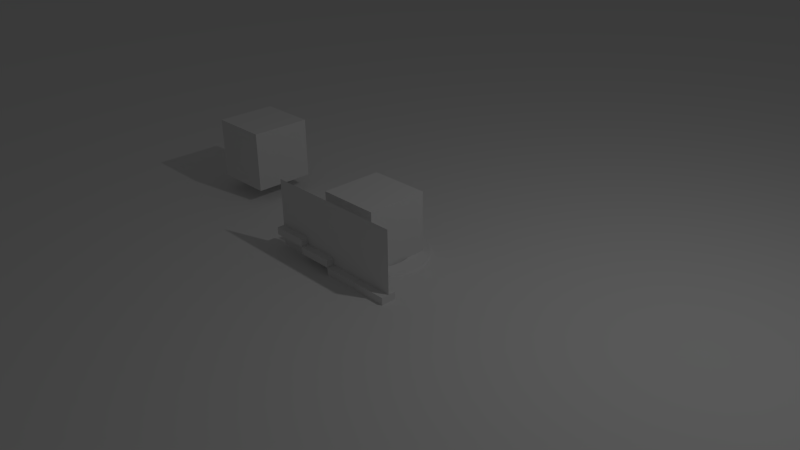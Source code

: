 # Source: Unidos2015_03.blend  (saved by Blender 2.71.0; exported with 4.5.12 LTS)
import bpy
from mathutils import Matrix  # noqa: F401  (used for matrix-valued properties, if any)

bpy.ops.wm.read_factory_settings(use_empty=True)
scene = bpy.context.scene
scene.name = 'cena1'

# ---- collections
col_collection_1 = bpy.data.collections.new('Collection 1'); scene.collection.children.link(col_collection_1)
col_collection_2 = bpy.data.collections.new('Collection 2'); scene.collection.children.link(col_collection_2)
col_collection_2.hide_render = True
col_collection_2.hide_viewport = True

# ---- materials (node trees are filled in below, after node groups)
mat_material = bpy.data.materials.new('Material')
mat_material.alpha_threshold = 0.0
mat_material.use_transparent_shadow = False
mat_material.roughness = 0.5
mat_material.line_color = (0.0, 0.0, 0.0, 1.0)

# ---- material node trees

# ---- world
world_world = bpy.data.worlds.new('World'); scene.world = world_world
world_world.color = (0.05088, 0.05088, 0.05088)
world_world.use_sun_shadow = False
world_world.sun_shadow_jitter_overblur = 0.0
world_world.cycles.sampling_method = 'MANUAL'
world_world.cycles.sample_map_resolution = 256

# ---- cameras
cam_camera = bpy.data.cameras.new('Camera')
cam_camera.clip_end = 100.0
cam_camera.lens = 35.0
cam_camera.sensor_width = 32.0
cam_camera.sensor_height = 18.0
cam_camera.ortho_scale = 7.314
cam_camera.dof.focus_distance = 0.0
cam_camera.dof.aperture_fstop = 128.0

# ---- lights
light_lamp = bpy.data.lights.new('Lamp', 'POINT')
light_lamp.transmission_factor = 0.0
light_lamp.cutoff_distance = 30.0
light_lamp.energy = 100.0
light_lamp.shadow_buffer_clip_start = 1.001
light_lamp.shadow_soft_size = 0.1
light_lamp.shadow_maximum_resolution = 0.006
light_lamp.use_absolute_resolution = True
light_lamp.cycles.use_multiple_importance_sampling = False

# ---- meshes
me_torus = bpy.data.meshes.new('Torus')
me_torus.from_pydata([(0.862, 2.002e-08, 9.549e-05), (0.8389, 2.002e-08, 0.0256), (0.7758, 2.002e-08, 0.02586), (0.6896, 2.002e-08, 0.0266), (0.6034, 2.002e-08, 0.02586), (0.5403, 2.002e-08, 0.0256), (0.5172, 2.002e-08, 9.549e-05), (0.5403, 2.002e-08, -0.02505), (0.6034, 2.002e-08, -0.02531), (0.6896, 2.002e-08, -0.02529), (0.7758, 2.002e-08, -0.02531), (0.8389, 2.002e-08, -0.02505), (0.8546, 0.1125, 9.549e-05), (0.8317, 0.1095, 0.0256), (0.7692, 0.1013, 0.02586), (0.6837, 0.09001, 0.0266), (0.5982, 0.07876, 0.02586), (0.5357, 0.07052, 0.0256), (0.5128, 0.06751, 9.549e-05), (0.5357, 0.07052, -0.02505), (0.5982, 0.07876, -0.02531), (0.6837, 0.09001, -0.02529), (0.7692, 0.1013, -0.02531), (0.8317, 0.1095, -0.02505), (0.8326, 0.2231, 9.549e-05), (0.8103, 0.2171, 0.0256), (0.7494, 0.2008, 0.02586), (0.6661, 0.1785, 0.0266), (0.5828, 0.1562, 0.02586), (0.5219, 0.1398, 0.0256), (0.4996, 0.1339, 9.549e-05), (0.5219, 0.1398, -0.02505), (0.5828, 0.1562, -0.02531), (0.6661, 0.1785, -0.02529), (0.7494, 0.2008, -0.02531), (0.8103, 0.2171, -0.02505), (0.7964, 0.3299, 9.549e-05), (0.775, 0.321, 0.0256), (0.7167, 0.2969, 0.02586), (0.6371, 0.2639, 0.0266), (0.5575, 0.2309, 0.02586), (0.4992, 0.2068, 0.0256), (0.4778, 0.1979, 9.549e-05), (0.4992, 0.2068, -0.02505), (0.5575, 0.2309, -0.02531), (0.6371, 0.2639, -0.02529), (0.7167, 0.2969, -0.02531), (0.775, 0.321, -0.02505), (0.7465, 0.431, 9.549e-05), (0.7265, 0.4194, 0.0256), (0.6719, 0.3879, 0.02586), (0.5972, 0.3448, 0.0266), (0.5226, 0.3017, 0.02586), (0.4679, 0.2701, 0.0256), (0.4479, 0.2586, 9.549e-05), (0.4679, 0.2701, -0.02505), (0.5226, 0.3017, -0.02531), (0.5972, 0.3448, -0.02529), (0.6719, 0.3879, -0.02531), (0.7265, 0.4194, -0.02505), (0.6839, 0.5247, 9.549e-05), (0.6655, 0.5107, 0.0256), (0.6155, 0.4723, 0.02586), (0.5471, 0.4198, 0.0266), (0.4787, 0.3673, 0.02586), (0.4286, 0.3289, 0.0256), (0.4103, 0.3148, 9.549e-05), (0.4286, 0.3289, -0.02505), (0.4787, 0.3673, -0.02531), (0.5471, 0.4198, -0.02529), (0.6155, 0.4723, -0.02531), (0.6655, 0.5107, -0.02505), (0.6095, 0.6095, 9.549e-05), (0.5932, 0.5932, 0.0256), (0.5486, 0.5486, 0.02586), (0.4876, 0.4876, 0.0266), (0.4267, 0.4267, 0.02586), (0.382, 0.382, 0.0256), (0.3657, 0.3657, 9.549e-05), (0.382, 0.382, -0.02505), (0.4267, 0.4267, -0.02531), (0.4876, 0.4876, -0.02529), (0.5486, 0.5486, -0.02531), (0.5932, 0.5932, -0.02505), (0.5247, 0.6839, 9.549e-05), (0.5107, 0.6655, 0.0256), (0.4723, 0.6155, 0.02586), (0.4198, 0.5471, 0.0266), (0.3673, 0.4787, 0.02586), (0.3289, 0.4286, 0.0256), (0.3148, 0.4103, 9.549e-05), (0.3289, 0.4286, -0.02505), (0.3673, 0.4787, -0.02531), (0.4198, 0.5471, -0.02529), (0.4723, 0.6155, -0.02531), (0.5107, 0.6655, -0.02505), (0.431, 0.7465, 9.549e-05), (0.4194, 0.7265, 0.0256), (0.3879, 0.6719, 0.02586), (0.3448, 0.5972, 0.0266), (0.3017, 0.5226, 0.02586), (0.2701, 0.4679, 0.0256), (0.2586, 0.4479, 9.549e-05), (0.2701, 0.4679, -0.02505), (0.3017, 0.5226, -0.02531), (0.3448, 0.5972, -0.02529), (0.3879, 0.6719, -0.02531), (0.4194, 0.7265, -0.02505), (0.3299, 0.7964, 9.549e-05), (0.321, 0.775, 0.0256), (0.2969, 0.7167, 0.02586), (0.2639, 0.6371, 0.0266), (0.2309, 0.5575, 0.02586), (0.2068, 0.4992, 0.0256), (0.1979, 0.4778, 9.549e-05), (0.2068, 0.4992, -0.02505), (0.2309, 0.5575, -0.02531), (0.2639, 0.6371, -0.02529), (0.2969, 0.7167, -0.02531), (0.321, 0.775, -0.02505), (0.2231, 0.8326, 9.549e-05), (0.2171, 0.8103, 0.0256), (0.2008, 0.7494, 0.02586), (0.1785, 0.6661, 0.0266), (0.1562, 0.5828, 0.02586), (0.1398, 0.5219, 0.0256), (0.1339, 0.4996, 9.549e-05), (0.1398, 0.5219, -0.02505), (0.1562, 0.5828, -0.02531), (0.1785, 0.6661, -0.02529), (0.2008, 0.7494, -0.02531), (0.2171, 0.8103, -0.02505), (0.1125, 0.8546, 9.549e-05), (0.1095, 0.8317, 0.0256), (0.1013, 0.7692, 0.02586), (0.09001, 0.6837, 0.0266), (0.07876, 0.5982, 0.02586), (0.07052, 0.5357, 0.0256), (0.06751, 0.5128, 9.549e-05), (0.07052, 0.5357, -0.02505), (0.07876, 0.5982, -0.02531), (0.09001, 0.6837, -0.02529), (0.1013, 0.7692, -0.02531), (0.1095, 0.8317, -0.02505), (3.815e-08, 0.862, 9.549e-05), (7.925e-08, 0.8389, 0.0256), (7.925e-08, 0.7758, 0.02586), (5.87e-08, 0.6896, 0.0266), (5.87e-08, 0.6034, 0.02586), (3.815e-08, 0.5403, 0.0256), (5.87e-08, 0.5172, 9.549e-05), (3.815e-08, 0.5403, -0.02505), (5.87e-08, 0.6034, -0.02531), (5.87e-08, 0.6896, -0.02529), (7.925e-08, 0.7758, -0.02531), (7.925e-08, 0.8389, -0.02505), (-0.1125, 0.8546, 9.549e-05), (-0.1095, 0.8317, 0.0256), (-0.1013, 0.7692, 0.02586), (-0.09001, 0.6837, 0.0266), (-0.07876, 0.5982, 0.02586), (-0.07052, 0.5357, 0.0256), (-0.06751, 0.5128, 9.549e-05), (-0.07052, 0.5357, -0.02505), (-0.07876, 0.5982, -0.02531), (-0.09001, 0.6837, -0.02529), (-0.1013, 0.7692, -0.02531), (-0.1095, 0.8317, -0.02505), (-0.2231, 0.8326, 9.549e-05), (-0.2171, 0.8103, 0.0256), (-0.2008, 0.7494, 0.02586), (-0.1785, 0.6661, 0.0266), (-0.1562, 0.5828, 0.02586), (-0.1398, 0.5219, 0.0256), (-0.1339, 0.4996, 9.549e-05), (-0.1398, 0.5219, -0.02505), (-0.1562, 0.5828, -0.02531), (-0.1785, 0.6661, -0.02529), (-0.2008, 0.7494, -0.02531), (-0.2171, 0.8103, -0.02505), (-0.3299, 0.7964, 9.549e-05), (-0.321, 0.775, 0.0256), (-0.2969, 0.7167, 0.02586), (-0.2639, 0.6371, 0.0266), (-0.2309, 0.5575, 0.02586), (-0.2068, 0.4992, 0.0256), (-0.1979, 0.4778, 9.549e-05), (-0.2068, 0.4992, -0.02505), (-0.2309, 0.5575, -0.02531), (-0.2639, 0.6371, -0.02529), (-0.2969, 0.7167, -0.02531), (-0.321, 0.775, -0.02505), (-0.431, 0.7465, 9.549e-05), (-0.4194, 0.7265, 0.0256), (-0.3879, 0.6719, 0.02586), (-0.3448, 0.5972, 0.0266), (-0.3017, 0.5226, 0.02586), (-0.2701, 0.4679, 0.0256), (-0.2586, 0.4479, 9.549e-05), (-0.2701, 0.4679, -0.02505), (-0.3017, 0.5226, -0.02531), (-0.3448, 0.5972, -0.02529), (-0.3879, 0.6719, -0.02531), (-0.4194, 0.7265, -0.02505), (-0.5247, 0.6839, 9.549e-05), (-0.5107, 0.6655, 0.0256), (-0.4723, 0.6155, 0.02586), (-0.4198, 0.5471, 0.0266), (-0.3673, 0.4787, 0.02586), (-0.3289, 0.4286, 0.0256), (-0.3148, 0.4103, 9.549e-05), (-0.3289, 0.4286, -0.02505), (-0.3673, 0.4787, -0.02531), (-0.4198, 0.5471, -0.02529), (-0.4723, 0.6155, -0.02531), (-0.5107, 0.6655, -0.02505), (-0.6095, 0.6095, 9.549e-05), (-0.5932, 0.5932, 0.0256), (-0.5486, 0.5486, 0.02586), (-0.4876, 0.4876, 0.0266), (-0.4267, 0.4267, 0.02586), (-0.382, 0.382, 0.0256), (-0.3657, 0.3657, 9.549e-05), (-0.382, 0.382, -0.02505), (-0.4267, 0.4267, -0.02531), (-0.4876, 0.4876, -0.02529), (-0.5486, 0.5486, -0.02531), (-0.5932, 0.5932, -0.02505), (-0.6839, 0.5247, 9.549e-05), (-0.6655, 0.5107, 0.0256), (-0.6155, 0.4723, 0.02586), (-0.5471, 0.4198, 0.0266), (-0.4787, 0.3673, 0.02586), (-0.4286, 0.3289, 0.0256), (-0.4103, 0.3148, 9.549e-05), (-0.4286, 0.3289, -0.02505), (-0.4787, 0.3673, -0.02531), (-0.5471, 0.4198, -0.02529), (-0.6155, 0.4723, -0.02531), (-0.6655, 0.5107, -0.02505), (-0.7465, 0.431, 9.549e-05), (-0.7265, 0.4194, 0.0256), (-0.6719, 0.3879, 0.02586), (-0.5972, 0.3448, 0.0266), (-0.5226, 0.3017, 0.02586), (-0.4679, 0.2701, 0.0256), (-0.4479, 0.2586, 9.549e-05), (-0.4679, 0.2701, -0.02505), (-0.5226, 0.3017, -0.02531), (-0.5972, 0.3448, -0.02529), (-0.6719, 0.3879, -0.02531), (-0.7265, 0.4194, -0.02505), (-0.7964, 0.3299, 9.549e-05), (-0.775, 0.321, 0.0256), (-0.7167, 0.2969, 0.02586), (-0.6371, 0.2639, 0.0266), (-0.5575, 0.2309, 0.02586), (-0.4992, 0.2068, 0.0256), (-0.4778, 0.1979, 9.549e-05), (-0.4992, 0.2068, -0.02505), (-0.5575, 0.2309, -0.02531), (-0.6371, 0.2639, -0.02529), (-0.7167, 0.2969, -0.02531), (-0.775, 0.321, -0.02505), (-0.8326, 0.2231, 9.549e-05), (-0.8103, 0.2171, 0.0256), (-0.7494, 0.2008, 0.02586), (-0.6661, 0.1785, 0.0266), (-0.5828, 0.1562, 0.02586), (-0.5219, 0.1398, 0.0256), (-0.4996, 0.1339, 9.549e-05), (-0.5219, 0.1398, -0.02505), (-0.5828, 0.1562, -0.02531), (-0.6661, 0.1785, -0.02529), (-0.7494, 0.2008, -0.02531), (-0.8103, 0.2171, -0.02505), (-0.8546, 0.1125, 9.549e-05), (-0.8317, 0.1095, 0.0256), (-0.7692, 0.1013, 0.02586), (-0.6837, 0.09001, 0.0266), (-0.5982, 0.07876, 0.02586), (-0.5357, 0.07052, 0.0256), (-0.5128, 0.06751, 9.549e-05), (-0.5357, 0.07052, -0.02505), (-0.5982, 0.07876, -0.02531), (-0.6837, 0.09001, -0.02529), (-0.7692, 0.1013, -0.02531), (-0.8317, 0.1095, -0.02505), (-0.862, 9.538e-08, 9.549e-05), (-0.8389, 9.336e-08, 0.0256), (-0.7758, 8.784e-08, 0.02586), (-0.6896, 8.031e-08, 0.0266), (-0.6034, 7.277e-08, 0.02586), (-0.5403, 6.725e-08, 0.0256), (-0.5172, 6.523e-08, 9.549e-05), (-0.5403, 6.725e-08, -0.02505), (-0.6034, 7.277e-08, -0.02531), (-0.6896, 8.031e-08, -0.02529), (-0.7758, 8.784e-08, -0.02531), (-0.8389, 9.336e-08, -0.02505), (-0.8546, -0.1125, 9.549e-05), (-0.8317, -0.1095, 0.0256), (-0.7692, -0.1013, 0.02586), (-0.6837, -0.09001, 0.0266), (-0.5982, -0.07876, 0.02586), (-0.5357, -0.07052, 0.0256), (-0.5128, -0.06751, 9.549e-05), (-0.5357, -0.07052, -0.02505), (-0.5982, -0.07876, -0.02531), (-0.6837, -0.09001, -0.02529), (-0.7692, -0.1013, -0.02531), (-0.8317, -0.1095, -0.02505), (-0.8326, -0.2231, 9.549e-05), (-0.8103, -0.2171, 0.0256), (-0.7494, -0.2008, 0.02586), (-0.6661, -0.1785, 0.0266), (-0.5828, -0.1562, 0.02586), (-0.5219, -0.1398, 0.0256), (-0.4996, -0.1339, 9.549e-05), (-0.5219, -0.1398, -0.02505), (-0.5828, -0.1562, -0.02531), (-0.6661, -0.1785, -0.02529), (-0.7494, -0.2008, -0.02531), (-0.8103, -0.2171, -0.02505), (-0.7964, -0.3299, 9.549e-05), (-0.775, -0.321, 0.0256), (-0.7167, -0.2969, 0.02586), (-0.6371, -0.2639, 0.0266), (-0.5575, -0.2309, 0.02586), (-0.4992, -0.2068, 0.0256), (-0.4778, -0.1979, 9.549e-05), (-0.4992, -0.2068, -0.02505), (-0.5575, -0.2309, -0.02531), (-0.6371, -0.2639, -0.02529), (-0.7167, -0.2969, -0.02531), (-0.775, -0.321, -0.02505), (-0.7465, -0.431, 9.549e-05), (-0.7265, -0.4194, 0.0256), (-0.6719, -0.3879, 0.02586), (-0.5972, -0.3448, 0.0266), (-0.5226, -0.3017, 0.02586), (-0.4679, -0.2701, 0.0256), (-0.4479, -0.2586, 9.549e-05), (-0.4679, -0.2701, -0.02505), (-0.5226, -0.3017, -0.02531), (-0.5972, -0.3448, -0.02529), (-0.6719, -0.3879, -0.02531), (-0.7265, -0.4194, -0.02505), (-0.6839, -0.5247, 9.549e-05), (-0.6655, -0.5107, 0.0256), (-0.6155, -0.4723, 0.02586), (-0.5471, -0.4198, 0.0266), (-0.4787, -0.3673, 0.02586), (-0.4286, -0.3289, 0.0256), (-0.4103, -0.3148, 9.549e-05), (-0.4286, -0.3289, -0.02505), (-0.4787, -0.3673, -0.02531), (-0.5471, -0.4198, -0.02529), (-0.6155, -0.4723, -0.02531), (-0.6655, -0.5107, -0.02505), (-0.6095, -0.6095, 9.549e-05), (-0.5932, -0.5932, 0.0256), (-0.5486, -0.5486, 0.02586), (-0.4876, -0.4876, 0.0266), (-0.4267, -0.4267, 0.02586), (-0.382, -0.382, 0.0256), (-0.3657, -0.3657, 9.549e-05), (-0.382, -0.382, -0.02505), (-0.4267, -0.4267, -0.02531), (-0.4876, -0.4876, -0.02529), (-0.5486, -0.5486, -0.02531), (-0.5932, -0.5932, -0.02505), (-0.5247, -0.6839, 9.549e-05), (-0.5107, -0.6655, 0.0256), (-0.4723, -0.6155, 0.02586), (-0.4198, -0.5471, 0.0266), (-0.3673, -0.4787, 0.02586), (-0.3289, -0.4286, 0.0256), (-0.3148, -0.4103, 9.549e-05), (-0.3289, -0.4286, -0.02505), (-0.3673, -0.4787, -0.02531), (-0.4198, -0.5471, -0.02529), (-0.4723, -0.6155, -0.02531), (-0.5107, -0.6655, -0.02505), (-0.431, -0.7465, 9.549e-05), (-0.4194, -0.7265, 0.0256), (-0.3879, -0.6719, 0.02586), (-0.3448, -0.5972, 0.0266), (-0.3017, -0.5226, 0.02586), (-0.2701, -0.4679, 0.0256), (-0.2586, -0.4479, 9.549e-05), (-0.2701, -0.4679, -0.02505), (-0.3017, -0.5226, -0.02531), (-0.3448, -0.5972, -0.02529), (-0.3879, -0.6719, -0.02531), (-0.4194, -0.7265, -0.02505), (-0.3299, -0.7964, 9.549e-05), (-0.321, -0.775, 0.0256), (-0.2969, -0.7167, 0.02586), (-0.2639, -0.6371, 0.0266), (-0.2309, -0.5575, 0.02586), (-0.2068, -0.4992, 0.0256), (-0.1979, -0.4778, 9.549e-05), (-0.2068, -0.4992, -0.02505), (-0.2309, -0.5575, -0.02531), (-0.2639, -0.6371, -0.02529), (-0.2969, -0.7167, -0.02531), (-0.321, -0.775, -0.02505), (-0.2231, -0.8326, 9.549e-05), (-0.2171, -0.8103, 0.0256), (-0.2008, -0.7494, 0.02586), (-0.1785, -0.6661, 0.0266), (-0.1562, -0.5828, 0.02586), (-0.1398, -0.5219, 0.0256), (-0.1339, -0.4996, 9.549e-05), (-0.1398, -0.5219, -0.02505), (-0.1562, -0.5828, -0.02531), (-0.1785, -0.6661, -0.02529), (-0.2008, -0.7494, -0.02531), (-0.2171, -0.8103, -0.02505), (-0.1125, -0.8546, 9.549e-05), (-0.1095, -0.8317, 0.0256), (-0.1013, -0.7692, 0.02586), (-0.09001, -0.6837, 0.0266), (-0.07876, -0.5982, 0.02586), (-0.07052, -0.5357, 0.0256), (-0.06751, -0.5128, 9.549e-05), (-0.07052, -0.5357, -0.02505), (-0.07876, -0.5982, -0.02531), (-0.09001, -0.6837, -0.02529), (-0.1013, -0.7692, -0.02531), (-0.1095, -0.8317, -0.02505), (3.815e-08, -0.862, 9.549e-05), (7.925e-08, -0.8389, 0.0256), (7.925e-08, -0.7758, 0.02586), (5.87e-08, -0.6896, 0.0266), (5.87e-08, -0.6034, 0.02586), (3.815e-08, -0.5403, 0.0256), (5.87e-08, -0.5172, 9.549e-05), (3.815e-08, -0.5403, -0.02505), (5.87e-08, -0.6034, -0.02531), (5.87e-08, -0.6896, -0.02529), (7.925e-08, -0.7758, -0.02531), (7.925e-08, -0.8389, -0.02505), (0.1125, -0.8546, 9.549e-05), (0.1095, -0.8317, 0.0256), (0.1013, -0.7692, 0.02586), (0.09001, -0.6837, 0.0266), (0.07876, -0.5982, 0.02586), (0.07052, -0.5357, 0.0256), (0.06751, -0.5128, 9.549e-05), (0.07052, -0.5357, -0.02505), (0.07876, -0.5982, -0.02531), (0.09001, -0.6837, -0.02529), (0.1013, -0.7692, -0.02531), (0.1095, -0.8317, -0.02505), (0.2231, -0.8326, 9.549e-05), (0.2171, -0.8103, 0.0256), (0.2008, -0.7494, 0.02586), (0.1785, -0.6661, 0.0266), (0.1562, -0.5828, 0.02586), (0.1398, -0.5219, 0.0256), (0.1339, -0.4996, 9.549e-05), (0.1398, -0.5219, -0.02505), (0.1562, -0.5828, -0.02531), (0.1785, -0.6661, -0.02529), (0.2008, -0.7494, -0.02531), (0.2171, -0.8103, -0.02505), (0.3299, -0.7964, 9.549e-05), (0.321, -0.775, 0.0256), (0.2969, -0.7167, 0.02586), (0.2639, -0.6371, 0.0266), (0.2309, -0.5575, 0.02586), (0.2068, -0.4992, 0.0256), (0.1979, -0.4778, 9.549e-05), (0.2068, -0.4992, -0.02505), (0.2309, -0.5575, -0.02531), (0.2639, -0.6371, -0.02529), (0.2969, -0.7167, -0.02531), (0.321, -0.775, -0.02505), (0.431, -0.7465, 9.549e-05), (0.4194, -0.7265, 0.0256), (0.3879, -0.6719, 0.02586), (0.3448, -0.5972, 0.0266), (0.3017, -0.5226, 0.02586), (0.2701, -0.4679, 0.0256), (0.2586, -0.4479, 9.549e-05), (0.2701, -0.4679, -0.02505), (0.3017, -0.5226, -0.02531), (0.3448, -0.5972, -0.02529), (0.3879, -0.6719, -0.02531), (0.4194, -0.7265, -0.02505), (0.5247, -0.6839, 9.549e-05), (0.5107, -0.6655, 0.0256), (0.4723, -0.6155, 0.02586), (0.4198, -0.5471, 0.0266), (0.3673, -0.4787, 0.02586), (0.3289, -0.4286, 0.0256), (0.3148, -0.4103, 9.549e-05), (0.3289, -0.4286, -0.02505), (0.3673, -0.4787, -0.02531), (0.4198, -0.5471, -0.02529), (0.4723, -0.6155, -0.02531), (0.5107, -0.6655, -0.02505), (0.6095, -0.6095, 9.549e-05), (0.5932, -0.5932, 0.0256), (0.5486, -0.5486, 0.02586), (0.4876, -0.4876, 0.0266), (0.4267, -0.4267, 0.02586), (0.382, -0.382, 0.0256), (0.3657, -0.3657, 9.549e-05), (0.382, -0.382, -0.02505), (0.4267, -0.4267, -0.02531), (0.4876, -0.4876, -0.02529), (0.5486, -0.5486, -0.02531), (0.5932, -0.5932, -0.02505), (0.6839, -0.5247, 9.549e-05), (0.6655, -0.5107, 0.0256), (0.6155, -0.4723, 0.02586), (0.5471, -0.4198, 0.0266), (0.4787, -0.3673, 0.02586), (0.4286, -0.3289, 0.0256), (0.4103, -0.3148, 9.549e-05), (0.4286, -0.3289, -0.02505), (0.4787, -0.3673, -0.02531), (0.5471, -0.4198, -0.02529), (0.6155, -0.4723, -0.02531), (0.6655, -0.5107, -0.02505), (0.7465, -0.431, 9.549e-05), (0.7265, -0.4194, 0.0256), (0.6719, -0.3879, 0.02586), (0.5972, -0.3448, 0.0266), (0.5226, -0.3017, 0.02586), (0.4679, -0.2701, 0.0256), (0.4479, -0.2586, 9.549e-05), (0.4679, -0.2701, -0.02505), (0.5226, -0.3017, -0.02531), (0.5972, -0.3448, -0.02529), (0.6719, -0.3879, -0.02531), (0.7265, -0.4194, -0.02505), (0.7964, -0.3299, 9.549e-05), (0.775, -0.321, 0.0256), (0.7167, -0.2969, 0.02586), (0.6371, -0.2639, 0.0266), (0.5575, -0.2309, 0.02586), (0.4992, -0.2068, 0.0256), (0.4778, -0.1979, 9.549e-05), (0.4992, -0.2068, -0.02505), (0.5575, -0.2309, -0.02531), (0.6371, -0.2639, -0.02529), (0.7167, -0.2969, -0.02531), (0.775, -0.321, -0.02505), (0.8326, -0.2231, 9.549e-05), (0.8103, -0.2171, 0.0256), (0.7494, -0.2008, 0.02586), (0.6661, -0.1785, 0.0266), (0.5828, -0.1562, 0.02586), (0.5219, -0.1398, 0.0256), (0.4996, -0.1339, 9.549e-05), (0.5219, -0.1398, -0.02505), (0.5828, -0.1562, -0.02531), (0.6661, -0.1785, -0.02529), (0.7494, -0.2008, -0.02531), (0.8103, -0.2171, -0.02505), (0.8546, -0.1125, 9.549e-05), (0.8317, -0.1095, 0.0256), (0.7692, -0.1013, 0.02586), (0.6837, -0.09001, 0.0266), (0.5982, -0.07876, 0.02586), (0.5357, -0.07052, 0.0256), (0.5128, -0.06751, 9.549e-05), (0.5357, -0.07052, -0.02505), (0.5982, -0.07876, -0.02531), (0.6837, -0.09001, -0.02529), (0.7692, -0.1013, -0.02531), (0.8317, -0.1095, -0.02505)], [], [(0, 12, 13, 1), (1, 13, 14, 2), (2, 14, 15, 3), (3, 15, 16, 4), (4, 16, 17, 5), (5, 17, 18, 6), (6, 18, 19, 7), (7, 19, 20, 8), (8, 20, 21, 9), (9, 21, 22, 10), (10, 22, 23, 11), (0, 11, 23, 12), (12, 24, 25, 13), (13, 25, 26, 14), (14, 26, 27, 15), (15, 27, 28, 16), (16, 28, 29, 17), (17, 29, 30, 18), (18, 30, 31, 19), (19, 31, 32, 20), (20, 32, 33, 21), (21, 33, 34, 22), (22, 34, 35, 23), (23, 35, 24, 12), (24, 36, 37, 25), (25, 37, 38, 26), (26, 38, 39, 27), (27, 39, 40, 28), (28, 40, 41, 29), (29, 41, 42, 30), (30, 42, 43, 31), (31, 43, 44, 32), (32, 44, 45, 33), (33, 45, 46, 34), (34, 46, 47, 35), (35, 47, 36, 24), (36, 48, 49, 37), (37, 49, 50, 38), (38, 50, 51, 39), (39, 51, 52, 40), (40, 52, 53, 41), (41, 53, 54, 42), (42, 54, 55, 43), (43, 55, 56, 44), (44, 56, 57, 45), (45, 57, 58, 46), (46, 58, 59, 47), (47, 59, 48, 36), (48, 60, 61, 49), (49, 61, 62, 50), (50, 62, 63, 51), (51, 63, 64, 52), (52, 64, 65, 53), (53, 65, 66, 54), (54, 66, 67, 55), (55, 67, 68, 56), (56, 68, 69, 57), (57, 69, 70, 58), (58, 70, 71, 59), (59, 71, 60, 48), (60, 72, 73, 61), (61, 73, 74, 62), (62, 74, 75, 63), (63, 75, 76, 64), (64, 76, 77, 65), (65, 77, 78, 66), (66, 78, 79, 67), (67, 79, 80, 68), (68, 80, 81, 69), (69, 81, 82, 70), (70, 82, 83, 71), (71, 83, 72, 60), (72, 84, 85, 73), (73, 85, 86, 74), (74, 86, 87, 75), (75, 87, 88, 76), (76, 88, 89, 77), (77, 89, 90, 78), (78, 90, 91, 79), (79, 91, 92, 80), (80, 92, 93, 81), (81, 93, 94, 82), (82, 94, 95, 83), (83, 95, 84, 72), (84, 96, 97, 85), (85, 97, 98, 86), (86, 98, 99, 87), (87, 99, 100, 88), (88, 100, 101, 89), (89, 101, 102, 90), (90, 102, 103, 91), (91, 103, 104, 92), (92, 104, 105, 93), (93, 105, 106, 94), (94, 106, 107, 95), (95, 107, 96, 84), (96, 108, 109, 97), (97, 109, 110, 98), (98, 110, 111, 99), (99, 111, 112, 100), (100, 112, 113, 101), (101, 113, 114, 102), (102, 114, 115, 103), (103, 115, 116, 104), (104, 116, 117, 105), (105, 117, 118, 106), (106, 118, 119, 107), (107, 119, 108, 96), (108, 120, 121, 109), (109, 121, 122, 110), (110, 122, 123, 111), (111, 123, 124, 112), (112, 124, 125, 113), (113, 125, 126, 114), (114, 126, 127, 115), (115, 127, 128, 116), (116, 128, 129, 117), (117, 129, 130, 118), (118, 130, 131, 119), (119, 131, 120, 108), (120, 132, 133, 121), (121, 133, 134, 122), (122, 134, 135, 123), (123, 135, 136, 124), (124, 136, 137, 125), (125, 137, 138, 126), (126, 138, 139, 127), (127, 139, 140, 128), (128, 140, 141, 129), (129, 141, 142, 130), (130, 142, 143, 131), (131, 143, 132, 120), (132, 144, 145, 133), (133, 145, 146, 134), (134, 146, 147, 135), (135, 147, 148, 136), (136, 148, 149, 137), (137, 149, 150, 138), (138, 150, 151, 139), (139, 151, 152, 140), (140, 152, 153, 141), (141, 153, 154, 142), (142, 154, 155, 143), (143, 155, 144, 132), (144, 156, 157, 145), (145, 157, 158, 146), (146, 158, 159, 147), (147, 159, 160, 148), (148, 160, 161, 149), (149, 161, 162, 150), (150, 162, 163, 151), (151, 163, 164, 152), (152, 164, 165, 153), (153, 165, 166, 154), (154, 166, 167, 155), (155, 167, 156, 144), (156, 168, 169, 157), (157, 169, 170, 158), (158, 170, 171, 159), (159, 171, 172, 160), (160, 172, 173, 161), (161, 173, 174, 162), (162, 174, 175, 163), (163, 175, 176, 164), (164, 176, 177, 165), (165, 177, 178, 166), (166, 178, 179, 167), (167, 179, 168, 156), (168, 180, 181, 169), (169, 181, 182, 170), (170, 182, 183, 171), (171, 183, 184, 172), (172, 184, 185, 173), (173, 185, 186, 174), (174, 186, 187, 175), (175, 187, 188, 176), (176, 188, 189, 177), (177, 189, 190, 178), (178, 190, 191, 179), (179, 191, 180, 168), (180, 192, 193, 181), (181, 193, 194, 182), (182, 194, 195, 183), (183, 195, 196, 184), (184, 196, 197, 185), (185, 197, 198, 186), (186, 198, 199, 187), (187, 199, 200, 188), (188, 200, 201, 189), (189, 201, 202, 190), (190, 202, 203, 191), (191, 203, 192, 180), (192, 204, 205, 193), (193, 205, 206, 194), (194, 206, 207, 195), (195, 207, 208, 196), (196, 208, 209, 197), (197, 209, 210, 198), (198, 210, 211, 199), (199, 211, 212, 200), (200, 212, 213, 201), (201, 213, 214, 202), (202, 214, 215, 203), (203, 215, 204, 192), (204, 216, 217, 205), (205, 217, 218, 206), (206, 218, 219, 207), (207, 219, 220, 208), (208, 220, 221, 209), (209, 221, 222, 210), (210, 222, 223, 211), (211, 223, 224, 212), (212, 224, 225, 213), (213, 225, 226, 214), (214, 226, 227, 215), (215, 227, 216, 204), (216, 228, 229, 217), (217, 229, 230, 218), (218, 230, 231, 219), (219, 231, 232, 220), (220, 232, 233, 221), (221, 233, 234, 222), (222, 234, 235, 223), (223, 235, 236, 224), (224, 236, 237, 225), (225, 237, 238, 226), (226, 238, 239, 227), (227, 239, 228, 216), (228, 240, 241, 229), (229, 241, 242, 230), (230, 242, 243, 231), (231, 243, 244, 232), (232, 244, 245, 233), (233, 245, 246, 234), (234, 246, 247, 235), (235, 247, 248, 236), (236, 248, 249, 237), (237, 249, 250, 238), (238, 250, 251, 239), (239, 251, 240, 228), (240, 252, 253, 241), (241, 253, 254, 242), (242, 254, 255, 243), (243, 255, 256, 244), (244, 256, 257, 245), (245, 257, 258, 246), (246, 258, 259, 247), (247, 259, 260, 248), (248, 260, 261, 249), (249, 261, 262, 250), (250, 262, 263, 251), (251, 263, 252, 240), (252, 264, 265, 253), (253, 265, 266, 254), (254, 266, 267, 255), (255, 267, 268, 256), (256, 268, 269, 257), (257, 269, 270, 258), (258, 270, 271, 259), (259, 271, 272, 260), (260, 272, 273, 261), (261, 273, 274, 262), (262, 274, 275, 263), (263, 275, 264, 252), (264, 276, 277, 265), (265, 277, 278, 266), (266, 278, 279, 267), (267, 279, 280, 268), (268, 280, 281, 269), (269, 281, 282, 270), (270, 282, 283, 271), (271, 283, 284, 272), (272, 284, 285, 273), (273, 285, 286, 274), (274, 286, 287, 275), (275, 287, 276, 264), (276, 288, 289, 277), (277, 289, 290, 278), (278, 290, 291, 279), (279, 291, 292, 280), (280, 292, 293, 281), (281, 293, 294, 282), (282, 294, 295, 283), (283, 295, 296, 284), (284, 296, 297, 285), (285, 297, 298, 286), (286, 298, 299, 287), (287, 299, 288, 276), (288, 300, 301, 289), (289, 301, 302, 290), (290, 302, 303, 291), (291, 303, 304, 292), (292, 304, 305, 293), (293, 305, 306, 294), (294, 306, 307, 295), (295, 307, 308, 296), (296, 308, 309, 297), (297, 309, 310, 298), (298, 310, 311, 299), (299, 311, 300, 288), (300, 312, 313, 301), (301, 313, 314, 302), (302, 314, 315, 303), (303, 315, 316, 304), (304, 316, 317, 305), (305, 317, 318, 306), (306, 318, 319, 307), (307, 319, 320, 308), (308, 320, 321, 309), (309, 321, 322, 310), (310, 322, 323, 311), (311, 323, 312, 300), (312, 324, 325, 313), (313, 325, 326, 314), (314, 326, 327, 315), (315, 327, 328, 316), (316, 328, 329, 317), (317, 329, 330, 318), (318, 330, 331, 319), (319, 331, 332, 320), (320, 332, 333, 321), (321, 333, 334, 322), (322, 334, 335, 323), (323, 335, 324, 312), (324, 336, 337, 325), (325, 337, 338, 326), (326, 338, 339, 327), (327, 339, 340, 328), (328, 340, 341, 329), (329, 341, 342, 330), (330, 342, 343, 331), (331, 343, 344, 332), (332, 344, 345, 333), (333, 345, 346, 334), (334, 346, 347, 335), (335, 347, 336, 324), (336, 348, 349, 337), (337, 349, 350, 338), (338, 350, 351, 339), (339, 351, 352, 340), (340, 352, 353, 341), (341, 353, 354, 342), (342, 354, 355, 343), (343, 355, 356, 344), (344, 356, 357, 345), (345, 357, 358, 346), (346, 358, 359, 347), (347, 359, 348, 336), (348, 360, 361, 349), (349, 361, 362, 350), (350, 362, 363, 351), (351, 363, 364, 352), (352, 364, 365, 353), (353, 365, 366, 354), (354, 366, 367, 355), (355, 367, 368, 356), (356, 368, 369, 357), (357, 369, 370, 358), (358, 370, 371, 359), (359, 371, 360, 348), (360, 372, 373, 361), (361, 373, 374, 362), (362, 374, 375, 363), (363, 375, 376, 364), (364, 376, 377, 365), (365, 377, 378, 366), (366, 378, 379, 367), (367, 379, 380, 368), (368, 380, 381, 369), (369, 381, 382, 370), (370, 382, 383, 371), (371, 383, 372, 360), (372, 384, 385, 373), (373, 385, 386, 374), (374, 386, 387, 375), (375, 387, 388, 376), (376, 388, 389, 377), (377, 389, 390, 378), (378, 390, 391, 379), (379, 391, 392, 380), (380, 392, 393, 381), (381, 393, 394, 382), (382, 394, 395, 383), (383, 395, 384, 372), (384, 396, 397, 385), (385, 397, 398, 386), (386, 398, 399, 387), (387, 399, 400, 388), (388, 400, 401, 389), (389, 401, 402, 390), (390, 402, 403, 391), (391, 403, 404, 392), (392, 404, 405, 393), (393, 405, 406, 394), (394, 406, 407, 395), (395, 407, 396, 384), (396, 408, 409, 397), (397, 409, 410, 398), (398, 410, 411, 399), (399, 411, 412, 400), (400, 412, 413, 401), (401, 413, 414, 402), (402, 414, 415, 403), (403, 415, 416, 404), (404, 416, 417, 405), (405, 417, 418, 406), (406, 418, 419, 407), (407, 419, 408, 396), (408, 420, 421, 409), (409, 421, 422, 410), (410, 422, 423, 411), (411, 423, 424, 412), (412, 424, 425, 413), (413, 425, 426, 414), (414, 426, 427, 415), (415, 427, 428, 416), (416, 428, 429, 417), (417, 429, 430, 418), (418, 430, 431, 419), (419, 431, 420, 408), (420, 432, 433, 421), (421, 433, 434, 422), (422, 434, 435, 423), (423, 435, 436, 424), (424, 436, 437, 425), (425, 437, 438, 426), (426, 438, 439, 427), (427, 439, 440, 428), (428, 440, 441, 429), (429, 441, 442, 430), (430, 442, 443, 431), (431, 443, 432, 420), (432, 444, 445, 433), (433, 445, 446, 434), (434, 446, 447, 435), (435, 447, 448, 436), (436, 448, 449, 437), (437, 449, 450, 438), (438, 450, 451, 439), (439, 451, 452, 440), (440, 452, 453, 441), (441, 453, 454, 442), (442, 454, 455, 443), (443, 455, 444, 432), (444, 456, 457, 445), (445, 457, 458, 446), (446, 458, 459, 447), (447, 459, 460, 448), (448, 460, 461, 449), (449, 461, 462, 450), (450, 462, 463, 451), (451, 463, 464, 452), (452, 464, 465, 453), (453, 465, 466, 454), (454, 466, 467, 455), (455, 467, 456, 444), (456, 468, 469, 457), (457, 469, 470, 458), (458, 470, 471, 459), (459, 471, 472, 460), (460, 472, 473, 461), (461, 473, 474, 462), (462, 474, 475, 463), (463, 475, 476, 464), (464, 476, 477, 465), (465, 477, 478, 466), (466, 478, 479, 467), (467, 479, 468, 456), (468, 480, 481, 469), (469, 481, 482, 470), (470, 482, 483, 471), (471, 483, 484, 472), (472, 484, 485, 473), (473, 485, 486, 474), (474, 486, 487, 475), (475, 487, 488, 476), (476, 488, 489, 477), (477, 489, 490, 478), (478, 490, 491, 479), (479, 491, 480, 468), (480, 492, 493, 481), (481, 493, 494, 482), (482, 494, 495, 483), (483, 495, 496, 484), (484, 496, 497, 485), (485, 497, 498, 486), (486, 498, 499, 487), (487, 499, 500, 488), (488, 500, 501, 489), (489, 501, 502, 490), (490, 502, 503, 491), (491, 503, 492, 480), (492, 504, 505, 493), (493, 505, 506, 494), (494, 506, 507, 495), (495, 507, 508, 496), (496, 508, 509, 497), (497, 509, 510, 498), (498, 510, 511, 499), (499, 511, 512, 500), (500, 512, 513, 501), (501, 513, 514, 502), (502, 514, 515, 503), (503, 515, 504, 492), (504, 516, 517, 505), (505, 517, 518, 506), (506, 518, 519, 507), (507, 519, 520, 508), (508, 520, 521, 509), (509, 521, 522, 510), (510, 522, 523, 511), (511, 523, 524, 512), (512, 524, 525, 513), (513, 525, 526, 514), (514, 526, 527, 515), (515, 527, 516, 504), (516, 528, 529, 517), (517, 529, 530, 518), (518, 530, 531, 519), (519, 531, 532, 520), (520, 532, 533, 521), (521, 533, 534, 522), (522, 534, 535, 523), (523, 535, 536, 524), (524, 536, 537, 525), (525, 537, 538, 526), (526, 538, 539, 527), (527, 539, 528, 516), (528, 540, 541, 529), (529, 541, 542, 530), (530, 542, 543, 531), (531, 543, 544, 532), (532, 544, 545, 533), (533, 545, 546, 534), (534, 546, 547, 535), (535, 547, 548, 536), (536, 548, 549, 537), (537, 549, 550, 538), (538, 550, 551, 539), (539, 551, 540, 528), (540, 552, 553, 541), (541, 553, 554, 542), (542, 554, 555, 543), (543, 555, 556, 544), (544, 556, 557, 545), (545, 557, 558, 546), (546, 558, 559, 547), (547, 559, 560, 548), (548, 560, 561, 549), (549, 561, 562, 550), (550, 562, 563, 551), (551, 563, 552, 540), (552, 564, 565, 553), (553, 565, 566, 554), (554, 566, 567, 555), (555, 567, 568, 556), (556, 568, 569, 557), (557, 569, 570, 558), (558, 570, 571, 559), (559, 571, 572, 560), (560, 572, 573, 561), (561, 573, 574, 562), (562, 574, 575, 563), (563, 575, 564, 552), (564, 0, 1, 565), (565, 1, 2, 566), (566, 2, 3, 567), (567, 3, 4, 568), (568, 4, 5, 569), (569, 5, 6, 570), (570, 6, 7, 571), (571, 7, 8, 572), (572, 8, 9, 573), (573, 9, 10, 574), (574, 10, 11, 575), (575, 11, 0, 564)])
me_torus.use_remesh_preserve_volume = False
me_torus.use_remesh_preserve_attributes = False
me_torus.use_mirror_vertex_groups = False
me_torus.update()
me_cube_002 = bpy.data.meshes.new('Cube.002')
me_cube_002.from_pydata([(-1.0, -1.0, -1.0), (-1.0, 1.0, -1.0), (1.0, 1.0, -1.0), (1.0, -1.0, -1.0), (-1.0, -1.0, 1.0), (-1.0, 1.0, 1.0), (1.0, 1.0, 1.0), (1.0, -1.0, 1.0)], [], [(4, 5, 1, 0), (5, 6, 2, 1), (6, 7, 3, 2), (7, 4, 0, 3), (0, 1, 2, 3), (7, 6, 5, 4)])
me_cube_002.use_remesh_preserve_volume = False
me_cube_002.use_remesh_preserve_attributes = False
me_cube_002.use_mirror_vertex_groups = False
me_cube_002.update()
me_cube_001 = bpy.data.meshes.new('Cube.001')
me_cube_001.from_pydata([(-1.0, -1.0, 0.01075), (-1.0, 1.0, 0.01075), (1.0, 1.0, 0.01075), (1.0, -1.0, 0.01075), (-1.0, -1.0, 2.011), (-1.0, 1.0, 2.011), (1.0, 1.0, 2.011), (1.0, -1.0, 2.011)], [], [(4, 5, 1, 0), (5, 6, 2, 1), (6, 7, 3, 2), (7, 4, 0, 3), (0, 1, 2, 3), (7, 6, 5, 4)])
me_cube_001.use_remesh_preserve_volume = False
me_cube_001.use_remesh_preserve_attributes = False
me_cube_001.use_mirror_vertex_groups = False
me_cube_001.update()
me_plane_001 = bpy.data.meshes.new('Plane.001')
me_plane_001.from_pydata([(-1.233, -2.779e-08, 0.009286), (1.233, -2.779e-08, 0.009286), (-1.233, 2.779e-08, 0.9417), (1.233, 2.779e-08, 0.9417)], [], [(0, 1, 3, 2)])
me_plane_001.use_remesh_preserve_volume = False
me_plane_001.use_remesh_preserve_attributes = False
me_plane_001.use_mirror_vertex_groups = False
me_plane_001.update()
me_cube_006 = bpy.data.meshes.new('Cube.006')
me_cube_006.from_pydata([(-1.192e-07, -1.0, -1.0), (-1.192e-07, 1.0, -1.0), (2.0, 1.0, -1.0), (2.0, -1.0, -1.0), (-1.192e-07, -1.0, 1.0), (-1.192e-07, 1.0, 1.0), (2.0, 1.0, 1.0), (2.0, -1.0, 1.0)], [], [(4, 5, 1, 0), (5, 6, 2, 1), (6, 7, 3, 2), (7, 4, 0, 3), (0, 1, 2, 3), (7, 6, 5, 4)])
me_cube_006.use_remesh_preserve_volume = False
me_cube_006.use_remesh_preserve_attributes = False
me_cube_006.use_mirror_vertex_groups = False
me_cube_006.update()
me_cube_005 = bpy.data.meshes.new('Cube.005')
me_cube_005.from_pydata([(0.0, -1.0, -1.0), (0.0, 1.0, -1.0), (2.0, 1.0, -1.0), (2.0, -1.0, -1.0), (0.0, -1.0, 1.0), (0.0, 1.0, 1.0), (2.0, 1.0, 1.0), (2.0, -1.0, 1.0)], [], [(4, 5, 1, 0), (5, 6, 2, 1), (6, 7, 3, 2), (7, 4, 0, 3), (0, 1, 2, 3), (7, 6, 5, 4)])
me_cube_005.use_remesh_preserve_volume = False
me_cube_005.use_remesh_preserve_attributes = False
me_cube_005.use_mirror_vertex_groups = False
me_cube_005.update()
me_cube_004 = bpy.data.meshes.new('Cube.004')
me_cube_004.from_pydata([(0.0, -1.0, -1.0), (0.0, 1.0, -1.0), (2.0, 1.0, -1.0), (2.0, -1.0, -1.0), (0.0, -1.0, 1.0), (0.0, 1.0, 1.0), (2.0, 1.0, 1.0), (2.0, -1.0, 1.0)], [], [(4, 5, 1, 0), (5, 6, 2, 1), (6, 7, 3, 2), (7, 4, 0, 3), (0, 1, 2, 3), (7, 6, 5, 4)])
me_cube_004.use_remesh_preserve_volume = False
me_cube_004.use_remesh_preserve_attributes = False
me_cube_004.use_mirror_vertex_groups = False
me_cube_004.update()
me_cube_003 = bpy.data.meshes.new('Cube.003')
me_cube_003.from_pydata([(0.0, -1.0, -1.0), (0.0, 1.0, -1.0), (2.0, 1.0, -1.0), (2.0, -1.0, -1.0), (0.0, -1.0, 1.0), (0.0, 1.0, 1.0), (2.0, 1.0, 1.0), (2.0, -1.0, 1.0)], [], [(4, 5, 1, 0), (5, 6, 2, 1), (6, 7, 3, 2), (7, 4, 0, 3), (0, 1, 2, 3), (7, 6, 5, 4)])
me_cube_003.use_remesh_preserve_volume = False
me_cube_003.use_remesh_preserve_attributes = False
me_cube_003.use_mirror_vertex_groups = False
me_cube_003.update()
me_plane = bpy.data.meshes.new('Plane')
me_plane.from_pydata([(-1.0, -1.0, 0.0), (1.0, -1.0, 0.0), (-1.0, 1.0, 0.0), (1.0, 1.0, 0.0)], [], [(0, 1, 3, 2)])
me_plane.use_remesh_preserve_volume = False
me_plane.use_remesh_preserve_attributes = False
me_plane.use_mirror_vertex_groups = False
me_plane.update()
me_cube = bpy.data.meshes.new('Cube')
me_cube.from_pydata([(1.0, 1.0, -1.0), (1.0, -1.0, -1.0), (-1.0, -1.0, -1.0), (-1.0, 1.0, -1.0), (1.0, 1.0, 1.0), (1.0, -1.0, 1.0), (-1.0, -1.0, 1.0), (-1.0, 1.0, 1.0)], [], [(0, 1, 2, 3), (4, 7, 6, 5), (0, 4, 5, 1), (1, 5, 6, 2), (2, 6, 7, 3), (4, 0, 3, 7)])
me_cube.materials.append(mat_material)
me_cube.use_remesh_preserve_volume = False
me_cube.use_remesh_preserve_attributes = False
me_cube.use_mirror_vertex_groups = False
me_cube.update()

# ---- curves / text
txt_text = bpy.data.curves.new('Text', 'FONT')
txt_text.dimensions = '2D'
txt_text.body = 'Name'
txt_text.use_path_clamp = True
txt_text.bevel_resolution = 0

# ---- objects
ob_metronomo = bpy.data.objects.new('Metronomo', me_torus)
ob_cube_001 = bpy.data.objects.new('Cube.001', me_cube_002)
ob_cello = bpy.data.objects.new('cello', me_cube_001)
ob_base_escalas = bpy.data.objects.new('base_escalas', me_plane_001)
ob_mark_4 = bpy.data.objects.new('mark.4', me_cube_006)
ob_mark_3 = bpy.data.objects.new('mark.3', me_cube_005)
ob_mark_2 = bpy.data.objects.new('mark.2', me_cube_004)
ob_mark_1 = bpy.data.objects.new('mark.1', me_cube_003)
ob_plane = bpy.data.objects.new('Plane', me_plane)
ob_spawner = bpy.data.objects.new('Spawner', None)
ob_lamp = bpy.data.objects.new('Lamp', light_lamp)
ob_camera = bpy.data.objects.new('Camera', cam_camera)
ob_avatar = bpy.data.objects.new('Avatar', me_cube)
ob_text = bpy.data.objects.new('Text', txt_text)

# ---- transforms, parenting, visibility, modifiers, constraints
ob_metronomo.location = (-0.02907, 0.05863, -0.0003347)
ob_metronomo.scale = (0.8519, 0.8519, 0.8519)
ob_metronomo.lineart.crease_threshold = 0.0
ob_cube_001.location = (-2.71, 0.2985, 0.6316)
ob_cube_001.scale = (0.4312, 0.4312, 0.4312)
ob_cube_001.lineart.crease_threshold = 0.0
ob_cello.location = (-0.02931, 0.05863, -0.01173)
ob_cello.scale = (0.4312, 0.4312, 0.4312)
ob_cello.lineart.crease_threshold = 0.0
ob_base_escalas.parent = ob_cello
ob_base_escalas.matrix_parent_inverse = Matrix(((2.319, 0.0, 0.0, 0.06797), (0.0, 2.319, 0.0, -0.1359), (0.0, 0.0, 2.319, 0.02721), (0.0, 0.0, 0.0, 1.0)))
ob_base_escalas.location = (0.005844, -0.6635, 0.004866)
ob_base_escalas.scale = (0.8111, 1.0, 1.0)
ob_base_escalas.lineart.crease_threshold = 0.0
ob_mark_4.parent = ob_base_escalas
ob_mark_4.matrix_parent_inverse = Matrix(((1.233, 0.0, 0.0, -0.007205), (0.0, 1.0, 0.0, 0.6635), (0.0, 0.0, 1.0, -0.004866), (0.0, 0.0, 0.0, 1.0)))
ob_mark_4.location = (0.5055, -0.6638, 0.05)
ob_mark_4.scale = (0.25, 0.1022, 0.05)
ob_mark_4.lineart.crease_threshold = 0.0
ob_mark_3.parent = ob_base_escalas
ob_mark_3.matrix_parent_inverse = Matrix(((1.233, 0.0, 0.0, -0.007205), (0.0, 1.0, 0.0, 0.6635), (0.0, 0.0, 1.0, -0.004866), (0.0, 0.0, 0.0, 1.0)))
ob_mark_3.location = (0.007783, -0.6638, 0.05)
ob_mark_3.scale = (0.25, 0.1022, 0.05)
ob_mark_3.lineart.crease_threshold = 0.0
ob_mark_2.parent = ob_base_escalas
ob_mark_2.matrix_parent_inverse = Matrix(((1.233, 0.0, 0.0, -0.007205), (0.0, 1.0, 0.0, 0.6635), (0.0, 0.0, 1.0, -0.004866), (0.0, 0.0, 0.0, 1.0)))
ob_mark_2.location = (-0.492, -0.6638, 0.15)
ob_mark_2.scale = (0.25, 0.1022, 0.05)
ob_mark_2.lineart.crease_threshold = 0.0
ob_mark_1.parent = ob_base_escalas
ob_mark_1.matrix_parent_inverse = Matrix(((1.233, 0.0, 0.0, -0.007205), (0.0, 1.0, 0.0, 0.6635), (0.0, 0.0, 1.0, -0.004866), (0.0, 0.0, 0.0, 1.0)))
ob_mark_1.location = (-0.9934, -0.6638, 0.25)
ob_mark_1.scale = (0.25, 0.1022, 0.05)
ob_mark_1.lineart.crease_threshold = 0.0
ob_plane.location = (-1.842, 1.691, 0.0)
ob_plane.scale = (18.59, 18.59, 18.59)
ob_plane.lineart.crease_threshold = 0.0
ob_spawner.location = (-0.02931, 0.05863, 0.0)
ob_spawner.empty_image_offset = (0.0, 0.0)
ob_spawner.lineart.crease_threshold = 0.0
ob_lamp.location = (4.076, 1.005, 5.904)
ob_lamp.rotation_euler = (0.6503, 0.05522, 1.866)
ob_lamp.lock_rotations_4d = False
ob_lamp.empty_display_type = 'ARROWS'
ob_lamp.color = (0.0, 0.0, 0.0, 0.0)
ob_lamp.lineart.crease_threshold = 0.0
ob_camera.location = (7.481, -6.508, 5.344)
ob_camera.rotation_euler = (1.109, 0.01082, 0.8149)
ob_camera.lock_rotations_4d = False
ob_camera.empty_display_type = 'ARROWS'
ob_camera.color = (0.0, 0.0, 0.0, 0.0)
ob_camera.display_type = 'WIRE'
ob_camera.lineart.crease_threshold = 0.0
ob_avatar.location = (0.0, 0.0, 0.0)
ob_avatar.lock_rotations_4d = False
ob_avatar.empty_display_type = 'ARROWS'
ob_avatar.lineart.crease_threshold = 0.0
ob_text.parent = ob_avatar
ob_text.location = (-1.874, 1.041, 0.0)
ob_text.scale = (1.919, 1.919, 1.919)
ob_text.lineart.crease_threshold = 0.0

# ---- collection membership
col_collection_1.objects.link(ob_metronomo)
col_collection_1.objects.link(ob_cube_001)
col_collection_1.objects.link(ob_cello)
col_collection_1.objects.link(ob_base_escalas)
col_collection_1.objects.link(ob_mark_4)
col_collection_1.objects.link(ob_mark_3)
col_collection_1.objects.link(ob_mark_2)
col_collection_1.objects.link(ob_mark_1)
col_collection_1.objects.link(ob_plane)
col_collection_1.objects.link(ob_spawner)
col_collection_1.objects.link(ob_lamp)
col_collection_1.objects.link(ob_camera)
col_collection_2.objects.link(ob_avatar)
col_collection_2.objects.link(ob_text)

# ---- scene / render settings (as saved in the file)
scene.camera = ob_camera
scene.frame_start = 1; scene.frame_end = 250; scene.frame_set(0)
scene.render.engine = 'BLENDER_EEVEE_NEXT'
scene.render.image_settings.compression = 90
scene.render.resolution_percentage = 50
scene.render.dither_intensity = 0.0
scene.cycles.use_denoising = False
scene.cycles.samples = 10
scene.cycles.sampling_pattern = 'TABULATED_SOBOL'
scene.cycles.light_sampling_threshold = 0.0
scene.cycles.use_adaptive_sampling = False
scene.cycles.use_light_tree = False
scene.cycles.blur_glossy = 0.0
scene.cycles.volume_bounces = 1
scene.cycles.pixel_filter_type = 'GAUSSIAN'
scene.cycles.sample_clamp_indirect = 0.0
scene.view_settings.view_transform = 'Standard'
bpy.context.view_layer.update()
